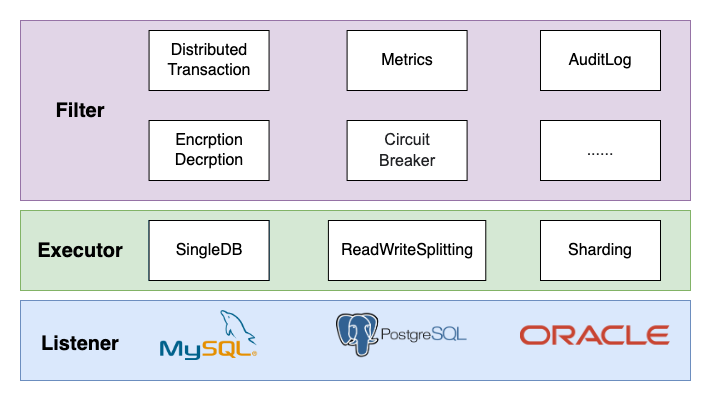

The diagram above was exported from draw.io. Its source (the exported page's mxGraphModel, read from the mxfile embedded in the PNG):
<mxGraphModel dx="1186" dy="687" grid="1" gridSize="10" guides="1" tooltips="1" connect="1" arrows="1" fold="1" page="1" pageScale="1" pageWidth="827" pageHeight="1169" math="0" shadow="0">
  <root>
    <mxCell id="0" />
    <mxCell id="1" parent="0" />
    <mxCell id="EO6OjEzYehhGoSvBkLLn-2" value="" style="rounded=0;whiteSpace=wrap;html=1;fillColor=#dae8fc;strokeColor=#6c8ebf;" parent="1" vertex="1">
      <mxGeometry x="110" y="400" width="670" height="80" as="geometry" />
    </mxCell>
    <mxCell id="EO6OjEzYehhGoSvBkLLn-4" value="&lt;b&gt;&lt;font style=&quot;font-size: 20px;&quot;&gt;Listener&lt;/font&gt;&lt;/b&gt;" style="text;html=1;strokeColor=none;fillColor=none;align=center;verticalAlign=middle;whiteSpace=wrap;rounded=0;" parent="1" vertex="1">
      <mxGeometry x="130" y="425" width="80" height="35" as="geometry" />
    </mxCell>
    <mxCell id="EO6OjEzYehhGoSvBkLLn-5" value="" style="shape=image;verticalLabelPosition=bottom;labelBackgroundColor=default;verticalAlign=top;aspect=fixed;imageAspect=0;image=https://upload.wikimedia.org/wikipedia/zh/thumb/6/62/MySQL.svg/136px-MySQL.svg.png;" parent="1" vertex="1">
      <mxGeometry x="250" y="410" width="97.14" height="50" as="geometry" />
    </mxCell>
    <mxCell id="EO6OjEzYehhGoSvBkLLn-7" value="" style="shape=image;verticalLabelPosition=bottom;labelBackgroundColor=default;verticalAlign=top;aspect=fixed;imageAspect=0;image=https://icon-library.com/images/postgresql-icon/postgresql-icon-20.jpg;" parent="1" vertex="1">
      <mxGeometry x="426.04" y="405" width="130.55" height="60" as="geometry" />
    </mxCell>
    <mxCell id="EO6OjEzYehhGoSvBkLLn-8" value="" style="shape=image;verticalLabelPosition=bottom;labelBackgroundColor=default;verticalAlign=top;aspect=fixed;imageAspect=0;image=https://upload.wikimedia.org/wikipedia/commons/thumb/5/50/Oracle_logo.svg/2560px-Oracle_logo.svg.png;" parent="1" vertex="1">
      <mxGeometry x="610" y="425.3399999999999" width="150" height="19.33" as="geometry" />
    </mxCell>
    <mxCell id="EO6OjEzYehhGoSvBkLLn-9" value="" style="rounded=0;whiteSpace=wrap;html=1;fontSize=20;fillColor=#d5e8d4;strokeColor=#82b366;" parent="1" vertex="1">
      <mxGeometry x="110" y="310" width="670" height="80" as="geometry" />
    </mxCell>
    <mxCell id="EO6OjEzYehhGoSvBkLLn-10" value="&lt;b&gt;Executor&lt;/b&gt;" style="text;html=1;strokeColor=none;fillColor=none;align=center;verticalAlign=middle;whiteSpace=wrap;rounded=0;fontSize=20;" parent="1" vertex="1">
      <mxGeometry x="130" y="332.5" width="80" height="35" as="geometry" />
    </mxCell>
    <mxCell id="EO6OjEzYehhGoSvBkLLn-18" value="Sharding" style="rounded=0;whiteSpace=wrap;html=1;fontSize=16;" parent="1" vertex="1">
      <mxGeometry x="630" y="320" width="120" height="60" as="geometry" />
    </mxCell>
    <mxCell id="EO6OjEzYehhGoSvBkLLn-21" value="" style="group;fillColor=#1ba1e2;fontColor=#ffffff;strokeColor=#006EAF;container=0;" parent="1" vertex="1" connectable="0">
      <mxGeometry x="238.57" y="320" width="120" height="60" as="geometry" />
    </mxCell>
    <mxCell id="EO6OjEzYehhGoSvBkLLn-23" value="" style="rounded=0;whiteSpace=wrap;html=1;fontSize=16;fillColor=#e1d5e7;strokeColor=#9673a6;" parent="1" vertex="1">
      <mxGeometry x="110" y="120" width="670" height="180" as="geometry" />
    </mxCell>
    <mxCell id="EO6OjEzYehhGoSvBkLLn-24" value="&lt;b&gt;&lt;font style=&quot;font-size: 20px;&quot;&gt;Filter&lt;/font&gt;&lt;/b&gt;" style="text;html=1;strokeColor=none;fillColor=none;align=center;verticalAlign=middle;whiteSpace=wrap;rounded=0;fontSize=16;" parent="1" vertex="1">
      <mxGeometry x="140" y="195" width="60" height="30" as="geometry" />
    </mxCell>
    <mxCell id="EO6OjEzYehhGoSvBkLLn-14" value="" style="rounded=0;whiteSpace=wrap;html=1;fontSize=16;" parent="1" vertex="1">
      <mxGeometry x="238.57" y="320" width="120" height="60" as="geometry" />
    </mxCell>
    <mxCell id="EO6OjEzYehhGoSvBkLLn-11" value="&lt;font style=&quot;font-size: 16px;&quot;&gt;SingleDB&lt;br&gt;&lt;/font&gt;" style="text;html=1;strokeColor=none;fillColor=none;align=center;verticalAlign=middle;whiteSpace=wrap;rounded=0;fontSize=20;" parent="1" vertex="1">
      <mxGeometry x="268.57" y="332.5" width="60" height="30" as="geometry" />
    </mxCell>
    <mxCell id="EO6OjEzYehhGoSvBkLLn-25" value="Distributed&lt;br&gt;Transaction" style="rounded=0;whiteSpace=wrap;html=1;fontSize=16;" parent="1" vertex="1">
      <mxGeometry x="238.57" y="130" width="120" height="60" as="geometry" />
    </mxCell>
    <mxCell id="EO6OjEzYehhGoSvBkLLn-26" value="Metrics" style="rounded=0;whiteSpace=wrap;html=1;fontSize=16;" parent="1" vertex="1">
      <mxGeometry x="436.59" y="130" width="120" height="60" as="geometry" />
    </mxCell>
    <mxCell id="EO6OjEzYehhGoSvBkLLn-27" value="AuditLog" style="rounded=0;whiteSpace=wrap;html=1;fontSize=16;" parent="1" vertex="1">
      <mxGeometry x="630" y="130" width="120" height="60" as="geometry" />
    </mxCell>
    <mxCell id="EO6OjEzYehhGoSvBkLLn-28" value="" style="group" parent="1" vertex="1" connectable="0">
      <mxGeometry x="417.90999999999997" y="320" width="157.37000000000006" height="60" as="geometry" />
    </mxCell>
    <mxCell id="EO6OjEzYehhGoSvBkLLn-15" value="" style="rounded=0;whiteSpace=wrap;html=1;fontSize=16;" parent="EO6OjEzYehhGoSvBkLLn-28" vertex="1">
      <mxGeometry width="157.37" height="60" as="geometry" />
    </mxCell>
    <mxCell id="EO6OjEzYehhGoSvBkLLn-16" value="ReadWriteSplitting" style="text;html=1;strokeColor=none;fillColor=none;align=center;verticalAlign=middle;whiteSpace=wrap;rounded=0;fontSize=16;" parent="EO6OjEzYehhGoSvBkLLn-28" vertex="1">
      <mxGeometry x="20.66999999999996" y="7.5" width="116.03" height="45" as="geometry" />
    </mxCell>
    <mxCell id="EO6OjEzYehhGoSvBkLLn-30" value="Encrption&lt;br&gt;Decrption" style="rounded=0;whiteSpace=wrap;html=1;fontSize=16;" parent="1" vertex="1">
      <mxGeometry x="238.57" y="220" width="120" height="60" as="geometry" />
    </mxCell>
    <mxCell id="EO6OjEzYehhGoSvBkLLn-31" value="&lt;span style=&quot;color: rgb(32, 33, 36); font-family: arial, sans-serif; text-align: left; background-color: rgb(255, 255, 255);&quot;&gt;Circuit&lt;br&gt;Breaker&lt;/span&gt;" style="rounded=0;whiteSpace=wrap;html=1;fontSize=16;" parent="1" vertex="1">
      <mxGeometry x="436.59000000000003" y="220" width="120" height="60" as="geometry" />
    </mxCell>
    <mxCell id="EO6OjEzYehhGoSvBkLLn-32" value="&lt;span style=&quot;color: rgb(32, 33, 36); font-family: arial, sans-serif; text-align: left; background-color: rgb(255, 255, 255);&quot;&gt;......&lt;/span&gt;" style="rounded=0;whiteSpace=wrap;html=1;fontSize=16;" parent="1" vertex="1">
      <mxGeometry x="630" y="220" width="120" height="60" as="geometry" />
    </mxCell>
  </root>
</mxGraphModel>